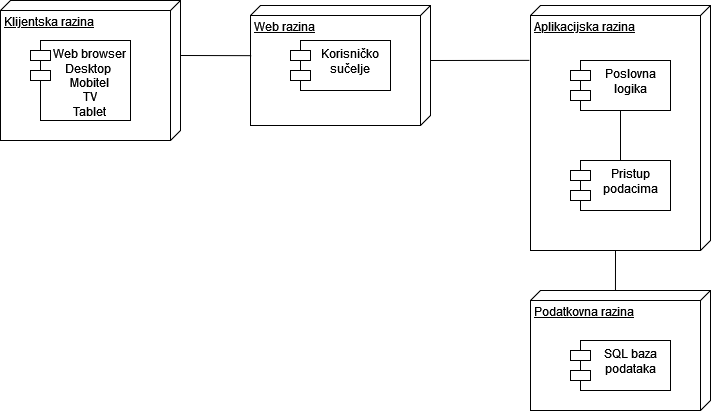

The diagram above was exported from draw.io. Its source (the exported page's mxGraphModel, read from the mxfile embedded in the PNG):
<mxGraphModel dx="712" dy="795" grid="1" gridSize="10" guides="1" tooltips="1" connect="1" arrows="1" fold="1" page="1" pageScale="1" pageWidth="900" pageHeight="1600" math="0" shadow="0">
  <root>
    <mxCell id="0" />
    <mxCell id="1" parent="0" />
    <mxCell id="fxzzvoismv8t0uc0KXo0-1" value="Klijentska razina" style="verticalAlign=top;align=left;spacingTop=8;spacingLeft=2;spacingRight=12;shape=cube;size=10;direction=south;fontStyle=4;html=1;whiteSpace=wrap;" vertex="1" parent="1">
      <mxGeometry x="100" y="140" width="180" height="140" as="geometry" />
    </mxCell>
    <mxCell id="fxzzvoismv8t0uc0KXo0-2" value="Web browser&lt;br&gt;Desktop&amp;nbsp;&lt;br&gt;Mobitel&lt;br&gt;TV&lt;br&gt;Tablet" style="shape=module;align=left;spacingLeft=20;align=center;verticalAlign=top;whiteSpace=wrap;html=1;" vertex="1" parent="1">
      <mxGeometry x="130" y="180" width="100" height="80" as="geometry" />
    </mxCell>
    <mxCell id="fxzzvoismv8t0uc0KXo0-3" value="Web razina" style="verticalAlign=top;align=left;spacingTop=8;spacingLeft=2;spacingRight=12;shape=cube;size=10;direction=south;fontStyle=4;html=1;whiteSpace=wrap;" vertex="1" parent="1">
      <mxGeometry x="350" y="145" width="180" height="120" as="geometry" />
    </mxCell>
    <mxCell id="fxzzvoismv8t0uc0KXo0-4" value="Korisničko sučelje" style="shape=module;align=left;spacingLeft=20;align=center;verticalAlign=top;whiteSpace=wrap;html=1;" vertex="1" parent="1">
      <mxGeometry x="390" y="180" width="100" height="50" as="geometry" />
    </mxCell>
    <mxCell id="fxzzvoismv8t0uc0KXo0-5" value="Aplikacijska razina" style="verticalAlign=top;align=left;spacingTop=8;spacingLeft=2;spacingRight=12;shape=cube;size=10;direction=south;fontStyle=4;html=1;whiteSpace=wrap;" vertex="1" parent="1">
      <mxGeometry x="630" y="145" width="180" height="245" as="geometry" />
    </mxCell>
    <mxCell id="fxzzvoismv8t0uc0KXo0-6" value="Poslovna logika" style="shape=module;align=left;spacingLeft=20;align=center;verticalAlign=top;whiteSpace=wrap;html=1;" vertex="1" parent="1">
      <mxGeometry x="670" y="200" width="100" height="50" as="geometry" />
    </mxCell>
    <mxCell id="fxzzvoismv8t0uc0KXo0-7" value="Pristup podacima" style="shape=module;align=left;spacingLeft=20;align=center;verticalAlign=top;whiteSpace=wrap;html=1;" vertex="1" parent="1">
      <mxGeometry x="670" y="300" width="100" height="50" as="geometry" />
    </mxCell>
    <mxCell id="fxzzvoismv8t0uc0KXo0-8" value="Podatkovna razina" style="verticalAlign=top;align=left;spacingTop=8;spacingLeft=2;spacingRight=12;shape=cube;size=10;direction=south;fontStyle=4;html=1;whiteSpace=wrap;" vertex="1" parent="1">
      <mxGeometry x="630" y="430" width="180" height="120" as="geometry" />
    </mxCell>
    <mxCell id="fxzzvoismv8t0uc0KXo0-9" value="SQL baza podataka" style="shape=module;align=left;spacingLeft=20;align=center;verticalAlign=top;whiteSpace=wrap;html=1;" vertex="1" parent="1">
      <mxGeometry x="670" y="480" width="100" height="50" as="geometry" />
    </mxCell>
    <mxCell id="fxzzvoismv8t0uc0KXo0-10" value="" style="endArrow=none;html=1;rounded=0;exitX=0;exitY=0;exitDx=55;exitDy=0;exitPerimeter=0;entryX=0.418;entryY=0.996;entryDx=0;entryDy=0;entryPerimeter=0;" edge="1" parent="1" source="fxzzvoismv8t0uc0KXo0-1" target="fxzzvoismv8t0uc0KXo0-3">
      <mxGeometry width="50" height="50" relative="1" as="geometry">
        <mxPoint x="390" y="330" as="sourcePoint" />
        <mxPoint x="440" y="280" as="targetPoint" />
      </mxGeometry>
    </mxCell>
    <mxCell id="fxzzvoismv8t0uc0KXo0-11" value="" style="endArrow=none;html=1;rounded=0;exitX=0;exitY=0;exitDx=55;exitDy=0;exitPerimeter=0;entryX=0.224;entryY=1.006;entryDx=0;entryDy=0;entryPerimeter=0;" edge="1" parent="1" source="fxzzvoismv8t0uc0KXo0-3" target="fxzzvoismv8t0uc0KXo0-5">
      <mxGeometry width="50" height="50" relative="1" as="geometry">
        <mxPoint x="570" y="370" as="sourcePoint" />
        <mxPoint x="620" y="320" as="targetPoint" />
      </mxGeometry>
    </mxCell>
    <mxCell id="fxzzvoismv8t0uc0KXo0-12" value="" style="endArrow=none;html=1;rounded=0;entryX=0.5;entryY=1;entryDx=0;entryDy=0;exitX=0.5;exitY=0;exitDx=0;exitDy=0;" edge="1" parent="1" source="fxzzvoismv8t0uc0KXo0-7" target="fxzzvoismv8t0uc0KXo0-6">
      <mxGeometry width="50" height="50" relative="1" as="geometry">
        <mxPoint x="620" y="370" as="sourcePoint" />
        <mxPoint x="670" y="320" as="targetPoint" />
      </mxGeometry>
    </mxCell>
    <mxCell id="fxzzvoismv8t0uc0KXo0-13" value="" style="endArrow=none;html=1;rounded=0;entryX=0;entryY=0;entryDx=245;entryDy=95;entryPerimeter=0;exitX=-0.002;exitY=0.528;exitDx=0;exitDy=0;exitPerimeter=0;" edge="1" parent="1" source="fxzzvoismv8t0uc0KXo0-8" target="fxzzvoismv8t0uc0KXo0-5">
      <mxGeometry width="50" height="50" relative="1" as="geometry">
        <mxPoint x="620" y="370" as="sourcePoint" />
        <mxPoint x="670" y="320" as="targetPoint" />
      </mxGeometry>
    </mxCell>
    <mxCell id="fxzzvoismv8t0uc0KXo0-14" style="edgeStyle=orthogonalEdgeStyle;rounded=0;orthogonalLoop=1;jettySize=auto;html=1;exitX=0.5;exitY=1;exitDx=0;exitDy=0;" edge="1" parent="1" source="fxzzvoismv8t0uc0KXo0-2" target="fxzzvoismv8t0uc0KXo0-2">
      <mxGeometry relative="1" as="geometry" />
    </mxCell>
  </root>
</mxGraphModel>